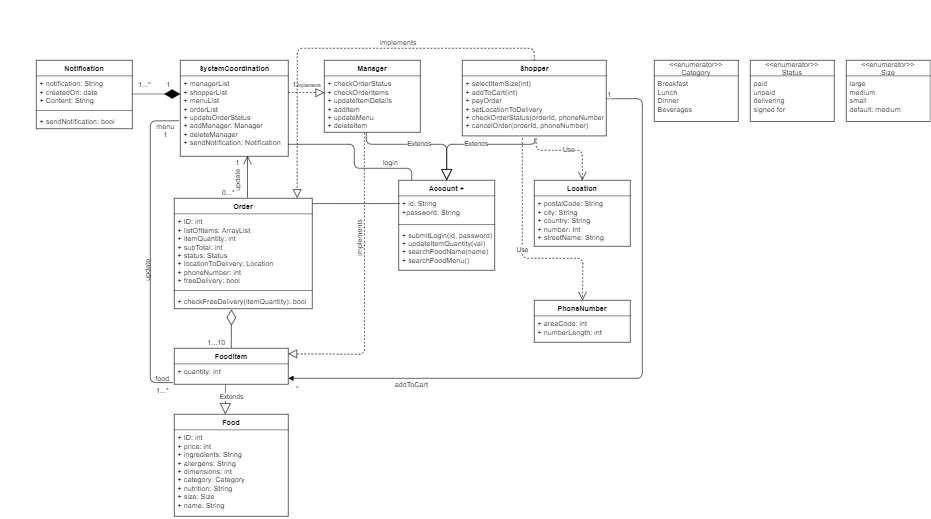

The diagram above was exported from draw.io. Its source (the exported page's mxGraphModel, read from the mxfile embedded in the PNG):
<mxGraphModel dx="2903" dy="998" grid="1" gridSize="10" guides="1" tooltips="1" connect="1" arrows="1" fold="1" page="1" pageScale="1" pageWidth="827" pageHeight="1169" math="0" shadow="0">
  <root>
    <mxCell id="WIyWlLk6GJQsqaUBKTNV-0" />
    <mxCell id="WIyWlLk6GJQsqaUBKTNV-1" parent="WIyWlLk6GJQsqaUBKTNV-0" />
    <mxCell id="eICYX8MiifFhKLURRzV0-0" value="&lt;&lt;enumerator&gt;&gt;&#10;Status" style="swimlane;fontStyle=0;childLayout=stackLayout;horizontal=1;startSize=26;fillColor=none;horizontalStack=0;resizeParent=1;resizeParentMax=0;resizeLast=0;collapsible=1;marginBottom=0;" vertex="1" parent="WIyWlLk6GJQsqaUBKTNV-1">
      <mxGeometry x="1000" y="120" width="140" height="102" as="geometry" />
    </mxCell>
    <mxCell id="eICYX8MiifFhKLURRzV0-1" value="paid&#10;unpaid&#10;delivering&#10;signed for" style="text;strokeColor=none;fillColor=none;align=left;verticalAlign=top;spacingLeft=4;spacingRight=4;overflow=hidden;rotatable=0;points=[[0,0.5],[1,0.5]];portConstraint=eastwest;" vertex="1" parent="eICYX8MiifFhKLURRzV0-0">
      <mxGeometry y="26" width="140" height="76" as="geometry" />
    </mxCell>
    <mxCell id="eICYX8MiifFhKLURRzV0-4" value="&lt;&lt;enumerator&gt;&gt;&#10;Size" style="swimlane;fontStyle=0;childLayout=stackLayout;horizontal=1;startSize=26;fillColor=none;horizontalStack=0;resizeParent=1;resizeParentMax=0;resizeLast=0;collapsible=1;marginBottom=0;" vertex="1" parent="WIyWlLk6GJQsqaUBKTNV-1">
      <mxGeometry x="1160" y="120" width="140" height="102" as="geometry" />
    </mxCell>
    <mxCell id="eICYX8MiifFhKLURRzV0-5" value="large&#10;medium&#10;small&#10;default: medium" style="text;strokeColor=none;fillColor=none;align=left;verticalAlign=top;spacingLeft=4;spacingRight=4;overflow=hidden;rotatable=0;points=[[0,0.5],[1,0.5]];portConstraint=eastwest;" vertex="1" parent="eICYX8MiifFhKLURRzV0-4">
      <mxGeometry y="26" width="140" height="76" as="geometry" />
    </mxCell>
    <mxCell id="eICYX8MiifFhKLURRzV0-6" value="&lt;&lt;enumerator&gt;&gt;&#10;Category" style="swimlane;fontStyle=0;childLayout=stackLayout;horizontal=1;startSize=26;fillColor=none;horizontalStack=0;resizeParent=1;resizeParentMax=0;resizeLast=0;collapsible=1;marginBottom=0;" vertex="1" parent="WIyWlLk6GJQsqaUBKTNV-1">
      <mxGeometry x="840" y="120" width="140" height="102" as="geometry" />
    </mxCell>
    <mxCell id="eICYX8MiifFhKLURRzV0-7" value="Breakfast&#10;Lunch&#10;Dinner&#10;Beverages" style="text;strokeColor=none;fillColor=none;align=left;verticalAlign=top;spacingLeft=4;spacingRight=4;overflow=hidden;rotatable=0;points=[[0,0.5],[1,0.5]];portConstraint=eastwest;" vertex="1" parent="eICYX8MiifFhKLURRzV0-6">
      <mxGeometry y="26" width="140" height="76" as="geometry" />
    </mxCell>
    <mxCell id="eICYX8MiifFhKLURRzV0-12" value="Manager" style="swimlane;fontStyle=1;align=center;verticalAlign=top;childLayout=stackLayout;horizontal=1;startSize=26;horizontalStack=0;resizeParent=1;resizeParentMax=0;resizeLast=0;collapsible=1;marginBottom=0;" vertex="1" parent="WIyWlLk6GJQsqaUBKTNV-1">
      <mxGeometry x="290" y="120" width="160" height="120" as="geometry" />
    </mxCell>
    <mxCell id="eICYX8MiifFhKLURRzV0-15" value="+ checkOrderStatus&#10;+ checkOrderItems&#10;+ updateItemDetails&#10;+ addItem&#10;+ updateMenu&#10;+ deleteItem" style="text;strokeColor=none;fillColor=none;align=left;verticalAlign=top;spacingLeft=4;spacingRight=4;overflow=hidden;rotatable=0;points=[[0,0.5],[1,0.5]];portConstraint=eastwest;" vertex="1" parent="eICYX8MiifFhKLURRzV0-12">
      <mxGeometry y="26" width="160" height="94" as="geometry" />
    </mxCell>
    <mxCell id="eICYX8MiifFhKLURRzV0-49" value="SystemCoordination" style="swimlane;fontStyle=1;align=center;verticalAlign=top;childLayout=stackLayout;horizontal=1;startSize=26;horizontalStack=0;resizeParent=1;resizeParentMax=0;resizeLast=0;collapsible=1;marginBottom=0;" vertex="1" parent="WIyWlLk6GJQsqaUBKTNV-1">
      <mxGeometry x="50" y="120" width="180" height="160" as="geometry" />
    </mxCell>
    <mxCell id="eICYX8MiifFhKLURRzV0-50" value="+ managerList&#10;+ shopperList&#10;+ menuList&#10;+ orderList&#10;+ updateOrderStatus&#10;+ addManager: Manager&#10;+ deleteManager&#10;+ sendNotification: Notification" style="text;strokeColor=none;fillColor=none;align=left;verticalAlign=top;spacingLeft=4;spacingRight=4;overflow=hidden;rotatable=0;points=[[0,0.5],[1,0.5]];portConstraint=eastwest;" vertex="1" parent="eICYX8MiifFhKLURRzV0-49">
      <mxGeometry y="26" width="180" height="134" as="geometry" />
    </mxCell>
    <mxCell id="eICYX8MiifFhKLURRzV0-8" value="Shopper" style="swimlane;fontStyle=1;align=center;verticalAlign=top;childLayout=stackLayout;horizontal=1;startSize=26;horizontalStack=0;resizeParent=1;resizeParentMax=0;resizeLast=0;collapsible=1;marginBottom=0;" vertex="1" parent="WIyWlLk6GJQsqaUBKTNV-1">
      <mxGeometry x="520" y="120" width="240" height="126" as="geometry" />
    </mxCell>
    <mxCell id="eICYX8MiifFhKLURRzV0-11" value="+ selectItemSize(int)&#10;+ addToCart(int)&#10;+ payOrder&#10;+ setLocationToDelivery&#10;+ checkOrderStatus(orderId, phoneNumber)&#10;+ cancelOrder(orderId, phoneNumber)" style="text;strokeColor=none;fillColor=none;align=left;verticalAlign=top;spacingLeft=4;spacingRight=4;overflow=hidden;rotatable=0;points=[[0,0.5],[1,0.5]];portConstraint=eastwest;" vertex="1" parent="eICYX8MiifFhKLURRzV0-8">
      <mxGeometry y="26" width="240" height="100" as="geometry" />
    </mxCell>
    <mxCell id="eICYX8MiifFhKLURRzV0-16" value="Account +" style="swimlane;fontStyle=1;align=center;verticalAlign=top;childLayout=stackLayout;horizontal=1;startSize=26;horizontalStack=0;resizeParent=1;resizeParentMax=0;resizeLast=0;collapsible=1;marginBottom=0;" vertex="1" parent="WIyWlLk6GJQsqaUBKTNV-1">
      <mxGeometry x="414" y="320" width="160" height="150" as="geometry" />
    </mxCell>
    <mxCell id="eICYX8MiifFhKLURRzV0-17" value="+ id: String&#10;+password: String" style="text;strokeColor=none;fillColor=none;align=left;verticalAlign=top;spacingLeft=4;spacingRight=4;overflow=hidden;rotatable=0;points=[[0,0.5],[1,0.5]];portConstraint=eastwest;" vertex="1" parent="eICYX8MiifFhKLURRzV0-16">
      <mxGeometry y="26" width="160" height="44" as="geometry" />
    </mxCell>
    <mxCell id="eICYX8MiifFhKLURRzV0-18" value="" style="line;strokeWidth=1;fillColor=none;align=left;verticalAlign=middle;spacingTop=-1;spacingLeft=3;spacingRight=3;rotatable=0;labelPosition=right;points=[];portConstraint=eastwest;" vertex="1" parent="eICYX8MiifFhKLURRzV0-16">
      <mxGeometry y="70" width="160" height="8" as="geometry" />
    </mxCell>
    <mxCell id="eICYX8MiifFhKLURRzV0-19" value="+ submitLogin(id, password)&#10;+ updateItemQuantity(val)&#10;+ searchFoodName(name)&#10;+ searchFoodMenu()" style="text;strokeColor=none;fillColor=none;align=left;verticalAlign=top;spacingLeft=4;spacingRight=4;overflow=hidden;rotatable=0;points=[[0,0.5],[1,0.5]];portConstraint=eastwest;" vertex="1" parent="eICYX8MiifFhKLURRzV0-16">
      <mxGeometry y="78" width="160" height="72" as="geometry" />
    </mxCell>
    <mxCell id="eICYX8MiifFhKLURRzV0-65" value="Extends" style="endArrow=block;endSize=16;endFill=0;html=1;entryX=0.5;entryY=0;entryDx=0;entryDy=0;" edge="1" parent="WIyWlLk6GJQsqaUBKTNV-1" target="eICYX8MiifFhKLURRzV0-16">
      <mxGeometry width="160" relative="1" as="geometry">
        <mxPoint x="360" y="240" as="sourcePoint" />
        <mxPoint x="600" y="490" as="targetPoint" />
        <Array as="points">
          <mxPoint x="360" y="260" />
          <mxPoint x="494" y="260" />
        </Array>
      </mxGeometry>
    </mxCell>
    <mxCell id="eICYX8MiifFhKLURRzV0-66" value="Extends" style="endArrow=block;endSize=16;endFill=0;html=1;exitX=0.504;exitY=1.039;exitDx=0;exitDy=0;exitPerimeter=0;entryX=0.5;entryY=0;entryDx=0;entryDy=0;" edge="1" parent="WIyWlLk6GJQsqaUBKTNV-1" source="eICYX8MiifFhKLURRzV0-11" target="eICYX8MiifFhKLURRzV0-16">
      <mxGeometry width="160" relative="1" as="geometry">
        <mxPoint x="376.6399999999999" y="255.2639999999999" as="sourcePoint" />
        <mxPoint x="504" y="330" as="targetPoint" />
        <Array as="points">
          <mxPoint x="641" y="260" />
          <mxPoint x="494" y="260" />
        </Array>
      </mxGeometry>
    </mxCell>
    <mxCell id="eICYX8MiifFhKLURRzV0-20" value="Location" style="swimlane;fontStyle=1;align=center;verticalAlign=top;childLayout=stackLayout;horizontal=1;startSize=26;horizontalStack=0;resizeParent=1;resizeParentMax=0;resizeLast=0;collapsible=1;marginBottom=0;" vertex="1" parent="WIyWlLk6GJQsqaUBKTNV-1">
      <mxGeometry x="640" y="320" width="160" height="110" as="geometry" />
    </mxCell>
    <mxCell id="eICYX8MiifFhKLURRzV0-21" value="+ postalCode: String&#10;+ city: String&#10;+ country: String&#10;+ number: Int&#10;+ streetName: String&#10;" style="text;strokeColor=none;fillColor=none;align=left;verticalAlign=top;spacingLeft=4;spacingRight=4;overflow=hidden;rotatable=0;points=[[0,0.5],[1,0.5]];portConstraint=eastwest;" vertex="1" parent="eICYX8MiifFhKLURRzV0-20">
      <mxGeometry y="26" width="160" height="84" as="geometry" />
    </mxCell>
    <mxCell id="eICYX8MiifFhKLURRzV0-53" value="Notification" style="swimlane;fontStyle=1;align=center;verticalAlign=top;childLayout=stackLayout;horizontal=1;startSize=26;horizontalStack=0;resizeParent=1;resizeParentMax=0;resizeLast=0;collapsible=1;marginBottom=0;" vertex="1" parent="WIyWlLk6GJQsqaUBKTNV-1">
      <mxGeometry x="-190" y="120" width="160" height="114" as="geometry" />
    </mxCell>
    <mxCell id="eICYX8MiifFhKLURRzV0-54" value="+ notification: String&#10;+ createdOn: date&#10;+ Content: String" style="text;strokeColor=none;fillColor=none;align=left;verticalAlign=top;spacingLeft=4;spacingRight=4;overflow=hidden;rotatable=0;points=[[0,0.5],[1,0.5]];portConstraint=eastwest;" vertex="1" parent="eICYX8MiifFhKLURRzV0-53">
      <mxGeometry y="26" width="160" height="54" as="geometry" />
    </mxCell>
    <mxCell id="eICYX8MiifFhKLURRzV0-55" value="" style="line;strokeWidth=1;fillColor=none;align=left;verticalAlign=middle;spacingTop=-1;spacingLeft=3;spacingRight=3;rotatable=0;labelPosition=right;points=[];portConstraint=eastwest;" vertex="1" parent="eICYX8MiifFhKLURRzV0-53">
      <mxGeometry y="80" width="160" height="8" as="geometry" />
    </mxCell>
    <mxCell id="eICYX8MiifFhKLURRzV0-56" value="+ sendNotification: bool" style="text;strokeColor=none;fillColor=none;align=left;verticalAlign=top;spacingLeft=4;spacingRight=4;overflow=hidden;rotatable=0;points=[[0,0.5],[1,0.5]];portConstraint=eastwest;" vertex="1" parent="eICYX8MiifFhKLURRzV0-53">
      <mxGeometry y="88" width="160" height="26" as="geometry" />
    </mxCell>
    <mxCell id="eICYX8MiifFhKLURRzV0-93" value="" style="endArrow=open;endFill=1;endSize=12;html=1;entryX=0.622;entryY=0.994;entryDx=0;entryDy=0;entryPerimeter=0;" edge="1" parent="WIyWlLk6GJQsqaUBKTNV-1" target="eICYX8MiifFhKLURRzV0-50">
      <mxGeometry width="160" relative="1" as="geometry">
        <mxPoint x="162" y="349" as="sourcePoint" />
        <mxPoint x="159" y="282" as="targetPoint" />
      </mxGeometry>
    </mxCell>
    <mxCell id="eICYX8MiifFhKLURRzV0-95" value="implements" style="text;html=1;align=center;verticalAlign=middle;resizable=0;points=[];autosize=1;rotation=-90;" vertex="1" parent="WIyWlLk6GJQsqaUBKTNV-1">
      <mxGeometry x="309" y="406" width="80" height="20" as="geometry" />
    </mxCell>
    <mxCell id="eICYX8MiifFhKLURRzV0-97" value="implements" style="text;html=1;align=center;verticalAlign=middle;resizable=0;points=[];autosize=1;rotation=0;" vertex="1" parent="WIyWlLk6GJQsqaUBKTNV-1">
      <mxGeometry x="373" y="80" width="80" height="20" as="geometry" />
    </mxCell>
    <mxCell id="eICYX8MiifFhKLURRzV0-121" value="update" style="text;html=1;align=center;verticalAlign=middle;resizable=0;points=[];autosize=1;rotation=-90;" vertex="1" parent="WIyWlLk6GJQsqaUBKTNV-1">
      <mxGeometry x="120" y="310" width="50" height="20" as="geometry" />
    </mxCell>
    <mxCell id="eICYX8MiifFhKLURRzV0-41" value="Order" style="swimlane;fontStyle=1;align=center;verticalAlign=top;childLayout=stackLayout;horizontal=1;startSize=26;horizontalStack=0;resizeParent=1;resizeParentMax=0;resizeLast=0;collapsible=1;marginBottom=0;" vertex="1" parent="WIyWlLk6GJQsqaUBKTNV-1">
      <mxGeometry x="40" y="350" width="230" height="184" as="geometry" />
    </mxCell>
    <mxCell id="eICYX8MiifFhKLURRzV0-42" value="+ ID: int&#10;+ listOfItems: ArrayList&#10;+ itemQuantity: int&#10;+ subTotal: int&#10;+ status: Status&#10;+ locationToDelivery: Location&#10;+ phoneNumber: int&#10;+ freeDelivery: bool&#10;" style="text;strokeColor=none;fillColor=none;align=left;verticalAlign=top;spacingLeft=4;spacingRight=4;overflow=hidden;rotatable=0;points=[[0,0.5],[1,0.5]];portConstraint=eastwest;" vertex="1" parent="eICYX8MiifFhKLURRzV0-41">
      <mxGeometry y="26" width="230" height="124" as="geometry" />
    </mxCell>
    <mxCell id="eICYX8MiifFhKLURRzV0-43" value="" style="line;strokeWidth=1;fillColor=none;align=left;verticalAlign=middle;spacingTop=-1;spacingLeft=3;spacingRight=3;rotatable=0;labelPosition=right;points=[];portConstraint=eastwest;" vertex="1" parent="eICYX8MiifFhKLURRzV0-41">
      <mxGeometry y="150" width="230" height="8" as="geometry" />
    </mxCell>
    <mxCell id="eICYX8MiifFhKLURRzV0-44" value="+ checkFreeDelivery(itemQuantity): bool" style="text;strokeColor=none;fillColor=none;align=left;verticalAlign=top;spacingLeft=4;spacingRight=4;overflow=hidden;rotatable=0;points=[[0,0.5],[1,0.5]];portConstraint=eastwest;" vertex="1" parent="eICYX8MiifFhKLURRzV0-41">
      <mxGeometry y="158" width="230" height="26" as="geometry" />
    </mxCell>
    <mxCell id="eICYX8MiifFhKLURRzV0-126" value="update" style="text;html=1;align=center;verticalAlign=middle;resizable=0;points=[];autosize=1;rotation=-90;" vertex="1" parent="WIyWlLk6GJQsqaUBKTNV-1">
      <mxGeometry x="-30" y="460" width="50" height="20" as="geometry" />
    </mxCell>
    <mxCell id="eICYX8MiifFhKLURRzV0-127" value="" style="endArrow=diamondThin;endFill=0;endSize=24;html=1;entryX=0.414;entryY=1.045;entryDx=0;entryDy=0;entryPerimeter=0;exitX=0.5;exitY=0;exitDx=0;exitDy=0;" edge="1" parent="WIyWlLk6GJQsqaUBKTNV-1" source="eICYX8MiifFhKLURRzV0-37" target="eICYX8MiifFhKLURRzV0-44">
      <mxGeometry width="160" relative="1" as="geometry">
        <mxPoint x="300" y="480" as="sourcePoint" />
        <mxPoint x="460" y="480" as="targetPoint" />
      </mxGeometry>
    </mxCell>
    <mxCell id="eICYX8MiifFhKLURRzV0-37" value="FoodItem" style="swimlane;fontStyle=1;align=center;verticalAlign=top;childLayout=stackLayout;horizontal=1;startSize=26;horizontalStack=0;resizeParent=1;resizeParentMax=0;resizeLast=0;collapsible=1;marginBottom=0;" vertex="1" parent="WIyWlLk6GJQsqaUBKTNV-1">
      <mxGeometry x="40" y="600" width="190" height="60" as="geometry" />
    </mxCell>
    <mxCell id="eICYX8MiifFhKLURRzV0-38" value="+ quantity: int" style="text;strokeColor=none;fillColor=none;align=left;verticalAlign=top;spacingLeft=4;spacingRight=4;overflow=hidden;rotatable=0;points=[[0,0.5],[1,0.5]];portConstraint=eastwest;" vertex="1" parent="eICYX8MiifFhKLURRzV0-37">
      <mxGeometry y="26" width="190" height="34" as="geometry" />
    </mxCell>
    <mxCell id="eICYX8MiifFhKLURRzV0-128" value="1...*" style="text;html=1;align=center;verticalAlign=middle;resizable=0;points=[];autosize=1;" vertex="1" parent="WIyWlLk6GJQsqaUBKTNV-1">
      <mxGeometry y="660" width="40" height="20" as="geometry" />
    </mxCell>
    <mxCell id="eICYX8MiifFhKLURRzV0-129" value="0...*" style="text;html=1;align=center;verticalAlign=middle;resizable=0;points=[];autosize=1;" vertex="1" parent="WIyWlLk6GJQsqaUBKTNV-1">
      <mxGeometry x="110" y="330" width="40" height="20" as="geometry" />
    </mxCell>
    <mxCell id="eICYX8MiifFhKLURRzV0-133" value="" style="endArrow=block;dashed=1;endFill=0;endSize=12;html=1;" edge="1" parent="WIyWlLk6GJQsqaUBKTNV-1">
      <mxGeometry width="160" relative="1" as="geometry">
        <mxPoint x="230" y="174" as="sourcePoint" />
        <mxPoint x="290" y="174" as="targetPoint" />
      </mxGeometry>
    </mxCell>
    <mxCell id="eICYX8MiifFhKLURRzV0-134" value="login" style="text;html=1;align=center;verticalAlign=middle;resizable=0;points=[];autosize=1;" vertex="1" parent="WIyWlLk6GJQsqaUBKTNV-1">
      <mxGeometry x="380" y="280" width="40" height="20" as="geometry" />
    </mxCell>
    <mxCell id="eICYX8MiifFhKLURRzV0-135" value="" style="endArrow=diamondThin;endFill=1;endSize=24;html=1;" edge="1" parent="WIyWlLk6GJQsqaUBKTNV-1">
      <mxGeometry width="160" relative="1" as="geometry">
        <mxPoint x="-30" y="176.17000000000002" as="sourcePoint" />
        <mxPoint x="50" y="176.17000000000002" as="targetPoint" />
      </mxGeometry>
    </mxCell>
    <mxCell id="eICYX8MiifFhKLURRzV0-137" value="1...*" style="text;html=1;align=center;verticalAlign=middle;resizable=0;points=[];autosize=1;" vertex="1" parent="WIyWlLk6GJQsqaUBKTNV-1">
      <mxGeometry x="-30" y="150" width="40" height="20" as="geometry" />
    </mxCell>
    <mxCell id="eICYX8MiifFhKLURRzV0-138" value="menu&lt;br&gt;1" style="text;html=1;align=center;verticalAlign=middle;resizable=0;points=[];autosize=1;" vertex="1" parent="WIyWlLk6GJQsqaUBKTNV-1">
      <mxGeometry y="222" width="50" height="30" as="geometry" />
    </mxCell>
    <mxCell id="eICYX8MiifFhKLURRzV0-139" value="food" style="text;html=1;align=center;verticalAlign=middle;resizable=0;points=[];autosize=1;" vertex="1" parent="WIyWlLk6GJQsqaUBKTNV-1">
      <mxGeometry y="640" width="40" height="20" as="geometry" />
    </mxCell>
    <mxCell id="eICYX8MiifFhKLURRzV0-140" value="Use" style="endArrow=open;endSize=12;dashed=1;html=1;exitX=0.513;exitY=1.043;exitDx=0;exitDy=0;exitPerimeter=0;entryX=0.5;entryY=0;entryDx=0;entryDy=0;" edge="1" parent="WIyWlLk6GJQsqaUBKTNV-1" source="eICYX8MiifFhKLURRzV0-11" target="eICYX8MiifFhKLURRzV0-20">
      <mxGeometry width="160" relative="1" as="geometry">
        <mxPoint x="520" y="694.17" as="sourcePoint" />
        <mxPoint x="680" y="694.17" as="targetPoint" />
        <Array as="points">
          <mxPoint x="643" y="270" />
          <mxPoint x="720" y="270" />
        </Array>
      </mxGeometry>
    </mxCell>
    <mxCell id="eICYX8MiifFhKLURRzV0-141" value="Use" style="endArrow=open;endSize=12;dashed=1;html=1;" edge="1" parent="WIyWlLk6GJQsqaUBKTNV-1" target="eICYX8MiifFhKLURRzV0-110">
      <mxGeometry width="160" relative="1" as="geometry">
        <mxPoint x="620" y="250" as="sourcePoint" />
        <mxPoint x="729.9999999999995" y="330" as="targetPoint" />
        <Array as="points">
          <mxPoint x="620" y="250" />
          <mxPoint x="620" y="450" />
          <mxPoint x="721" y="450" />
        </Array>
      </mxGeometry>
    </mxCell>
    <mxCell id="eICYX8MiifFhKLURRzV0-148" value="" style="endArrow=none;html=1;exitX=0.136;exitY=-0.007;exitDx=0;exitDy=0;exitPerimeter=0;" edge="1" parent="WIyWlLk6GJQsqaUBKTNV-1" source="eICYX8MiifFhKLURRzV0-16">
      <mxGeometry width="50" height="50" relative="1" as="geometry">
        <mxPoint x="450" y="230" as="sourcePoint" />
        <mxPoint x="230" y="260" as="targetPoint" />
        <Array as="points">
          <mxPoint x="436" y="300" />
          <mxPoint x="340" y="300" />
          <mxPoint x="340" y="260" />
        </Array>
      </mxGeometry>
    </mxCell>
    <mxCell id="eICYX8MiifFhKLURRzV0-149" value="" style="endArrow=none;html=1;entryX=-0.012;entryY=0.558;entryDx=0;entryDy=0;entryPerimeter=0;exitX=-0.011;exitY=0.917;exitDx=0;exitDy=0;exitPerimeter=0;" edge="1" parent="WIyWlLk6GJQsqaUBKTNV-1" source="eICYX8MiifFhKLURRzV0-38" target="eICYX8MiifFhKLURRzV0-50">
      <mxGeometry width="50" height="50" relative="1" as="geometry">
        <mxPoint y="560" as="sourcePoint" />
        <mxPoint x="-10" y="315" as="targetPoint" />
        <Array as="points">
          <mxPoint y="657" />
          <mxPoint y="221" />
        </Array>
      </mxGeometry>
    </mxCell>
    <mxCell id="eICYX8MiifFhKLURRzV0-150" value="1" style="text;html=1;align=center;verticalAlign=middle;resizable=0;points=[];autosize=1;" vertex="1" parent="WIyWlLk6GJQsqaUBKTNV-1">
      <mxGeometry x="20" y="150" width="20" height="20" as="geometry" />
    </mxCell>
    <mxCell id="eICYX8MiifFhKLURRzV0-151" value="1" style="text;html=1;align=center;verticalAlign=middle;resizable=0;points=[];autosize=1;" vertex="1" parent="WIyWlLk6GJQsqaUBKTNV-1">
      <mxGeometry x="230" y="150" width="20" height="20" as="geometry" />
    </mxCell>
    <mxCell id="eICYX8MiifFhKLURRzV0-152" value="1" style="text;html=1;align=center;verticalAlign=middle;resizable=0;points=[];autosize=1;" vertex="1" parent="WIyWlLk6GJQsqaUBKTNV-1">
      <mxGeometry x="135" y="280" width="20" height="20" as="geometry" />
    </mxCell>
    <mxCell id="eICYX8MiifFhKLURRzV0-110" value="PhoneNumber" style="swimlane;fontStyle=1;align=center;verticalAlign=top;childLayout=stackLayout;horizontal=1;startSize=26;horizontalStack=0;resizeParent=1;resizeParentMax=0;resizeLast=0;collapsible=1;marginBottom=0;" vertex="1" parent="WIyWlLk6GJQsqaUBKTNV-1">
      <mxGeometry x="640" y="520" width="160" height="70" as="geometry" />
    </mxCell>
    <mxCell id="eICYX8MiifFhKLURRzV0-111" value="+ areaCode: int&#10;+ numberLength: int" style="text;strokeColor=none;fillColor=none;align=left;verticalAlign=top;spacingLeft=4;spacingRight=4;overflow=hidden;rotatable=0;points=[[0,0.5],[1,0.5]];portConstraint=eastwest;" vertex="1" parent="eICYX8MiifFhKLURRzV0-110">
      <mxGeometry y="26" width="160" height="44" as="geometry" />
    </mxCell>
    <mxCell id="eICYX8MiifFhKLURRzV0-154" value="" style="endArrow=none;html=1;exitX=1.002;exitY=0.048;exitDx=0;exitDy=0;exitPerimeter=0;entryX=0.01;entryY=0.29;entryDx=0;entryDy=0;entryPerimeter=0;" edge="1" parent="WIyWlLk6GJQsqaUBKTNV-1" source="eICYX8MiifFhKLURRzV0-41" target="eICYX8MiifFhKLURRzV0-17">
      <mxGeometry width="50" height="50" relative="1" as="geometry">
        <mxPoint x="320" y="440" as="sourcePoint" />
        <mxPoint x="410" y="359" as="targetPoint" />
      </mxGeometry>
    </mxCell>
    <mxCell id="eICYX8MiifFhKLURRzV0-155" value="&lt;font style=&quot;font-size: 8px&quot;&gt;implements&lt;/font&gt;" style="text;html=1;align=center;verticalAlign=middle;resizable=0;points=[];autosize=1;" vertex="1" parent="WIyWlLk6GJQsqaUBKTNV-1">
      <mxGeometry x="234" y="150" width="60" height="20" as="geometry" />
    </mxCell>
    <mxCell id="eICYX8MiifFhKLURRzV0-156" value="" style="endArrow=block;dashed=1;endFill=0;endSize=12;html=1;entryX=0.89;entryY=-0.003;entryDx=0;entryDy=0;entryPerimeter=0;exitX=0.5;exitY=0;exitDx=0;exitDy=0;" edge="1" parent="WIyWlLk6GJQsqaUBKTNV-1" source="eICYX8MiifFhKLURRzV0-8" target="eICYX8MiifFhKLURRzV0-41">
      <mxGeometry width="160" relative="1" as="geometry">
        <mxPoint x="240" y="184" as="sourcePoint" />
        <mxPoint x="300" y="184" as="targetPoint" />
        <Array as="points">
          <mxPoint x="640" y="100" />
          <mxPoint x="245" y="100" />
        </Array>
      </mxGeometry>
    </mxCell>
    <mxCell id="eICYX8MiifFhKLURRzV0-158" value="" style="endArrow=block;dashed=1;endFill=0;endSize=12;html=1;exitX=0.417;exitY=1.011;exitDx=0;exitDy=0;exitPerimeter=0;entryX=1;entryY=0.153;entryDx=0;entryDy=0;entryPerimeter=0;" edge="1" parent="WIyWlLk6GJQsqaUBKTNV-1" source="eICYX8MiifFhKLURRzV0-15" target="eICYX8MiifFhKLURRzV0-37">
      <mxGeometry width="160" relative="1" as="geometry">
        <mxPoint x="300" y="480" as="sourcePoint" />
        <mxPoint x="360" y="480" as="targetPoint" />
        <Array as="points">
          <mxPoint x="357" y="610" />
        </Array>
      </mxGeometry>
    </mxCell>
    <mxCell id="eICYX8MiifFhKLURRzV0-161" value="Extends" style="endArrow=block;endSize=16;endFill=0;html=1;exitX=0.448;exitY=1.017;exitDx=0;exitDy=0;exitPerimeter=0;entryX=0.448;entryY=0;entryDx=0;entryDy=0;entryPerimeter=0;" edge="1" parent="WIyWlLk6GJQsqaUBKTNV-1" source="eICYX8MiifFhKLURRzV0-38" target="eICYX8MiifFhKLURRzV0-159">
      <mxGeometry x="-0.214" y="10" width="160" relative="1" as="geometry">
        <mxPoint x="210" y="820" as="sourcePoint" />
        <mxPoint x="170" y="830" as="targetPoint" />
        <mxPoint as="offset" />
      </mxGeometry>
    </mxCell>
    <mxCell id="eICYX8MiifFhKLURRzV0-162" value="" style="endArrow=block;endFill=1;html=1;edgeStyle=orthogonalEdgeStyle;align=left;verticalAlign=top;" edge="1" parent="WIyWlLk6GJQsqaUBKTNV-1" source="eICYX8MiifFhKLURRzV0-11">
      <mxGeometry x="-1" relative="1" as="geometry">
        <mxPoint x="260" y="760" as="sourcePoint" />
        <mxPoint x="230" y="650" as="targetPoint" />
        <Array as="points">
          <mxPoint x="820" y="184" />
          <mxPoint x="820" y="650" />
          <mxPoint x="230" y="650" />
        </Array>
      </mxGeometry>
    </mxCell>
    <mxCell id="eICYX8MiifFhKLURRzV0-163" value="1" style="edgeLabel;resizable=0;html=1;align=left;verticalAlign=bottom;" connectable="0" vertex="1" parent="eICYX8MiifFhKLURRzV0-162">
      <mxGeometry x="-1" relative="1" as="geometry" />
    </mxCell>
    <mxCell id="eICYX8MiifFhKLURRzV0-168" value="*" style="edgeLabel;html=1;align=center;verticalAlign=middle;resizable=0;points=[];" vertex="1" connectable="0" parent="eICYX8MiifFhKLURRzV0-162">
      <mxGeometry x="0.8912" y="-5" relative="1" as="geometry">
        <mxPoint x="-45.98" y="21.42" as="offset" />
      </mxGeometry>
    </mxCell>
    <mxCell id="eICYX8MiifFhKLURRzV0-166" value="1...10" style="text;html=1;align=center;verticalAlign=middle;resizable=0;points=[];autosize=1;" vertex="1" parent="WIyWlLk6GJQsqaUBKTNV-1">
      <mxGeometry x="85" y="580" width="50" height="20" as="geometry" />
    </mxCell>
    <mxCell id="eICYX8MiifFhKLURRzV0-167" value="addToCart" style="text;html=1;align=center;verticalAlign=middle;resizable=0;points=[];autosize=1;" vertex="1" parent="WIyWlLk6GJQsqaUBKTNV-1">
      <mxGeometry x="400" y="650" width="70" height="20" as="geometry" />
    </mxCell>
    <mxCell id="eICYX8MiifFhKLURRzV0-159" value="Food" style="swimlane;fontStyle=1;align=center;verticalAlign=top;childLayout=stackLayout;horizontal=1;startSize=26;horizontalStack=0;resizeParent=1;resizeParentMax=0;resizeLast=0;collapsible=1;marginBottom=0;" vertex="1" parent="WIyWlLk6GJQsqaUBKTNV-1">
      <mxGeometry x="40" y="710" width="190" height="170" as="geometry" />
    </mxCell>
    <mxCell id="eICYX8MiifFhKLURRzV0-160" value="+ ID: int&#10;+ price: int&#10;+ ingredients: String&#10;+ allergens: String&#10;+ dimensions: int&#10;+ category: Category&#10;+ nutrition: String&#10;+ size: Size&#10;+ name: String" style="text;strokeColor=none;fillColor=none;align=left;verticalAlign=top;spacingLeft=4;spacingRight=4;overflow=hidden;rotatable=0;points=[[0,0.5],[1,0.5]];portConstraint=eastwest;" vertex="1" parent="eICYX8MiifFhKLURRzV0-159">
      <mxGeometry y="26" width="190" height="144" as="geometry" />
    </mxCell>
  </root>
</mxGraphModel>